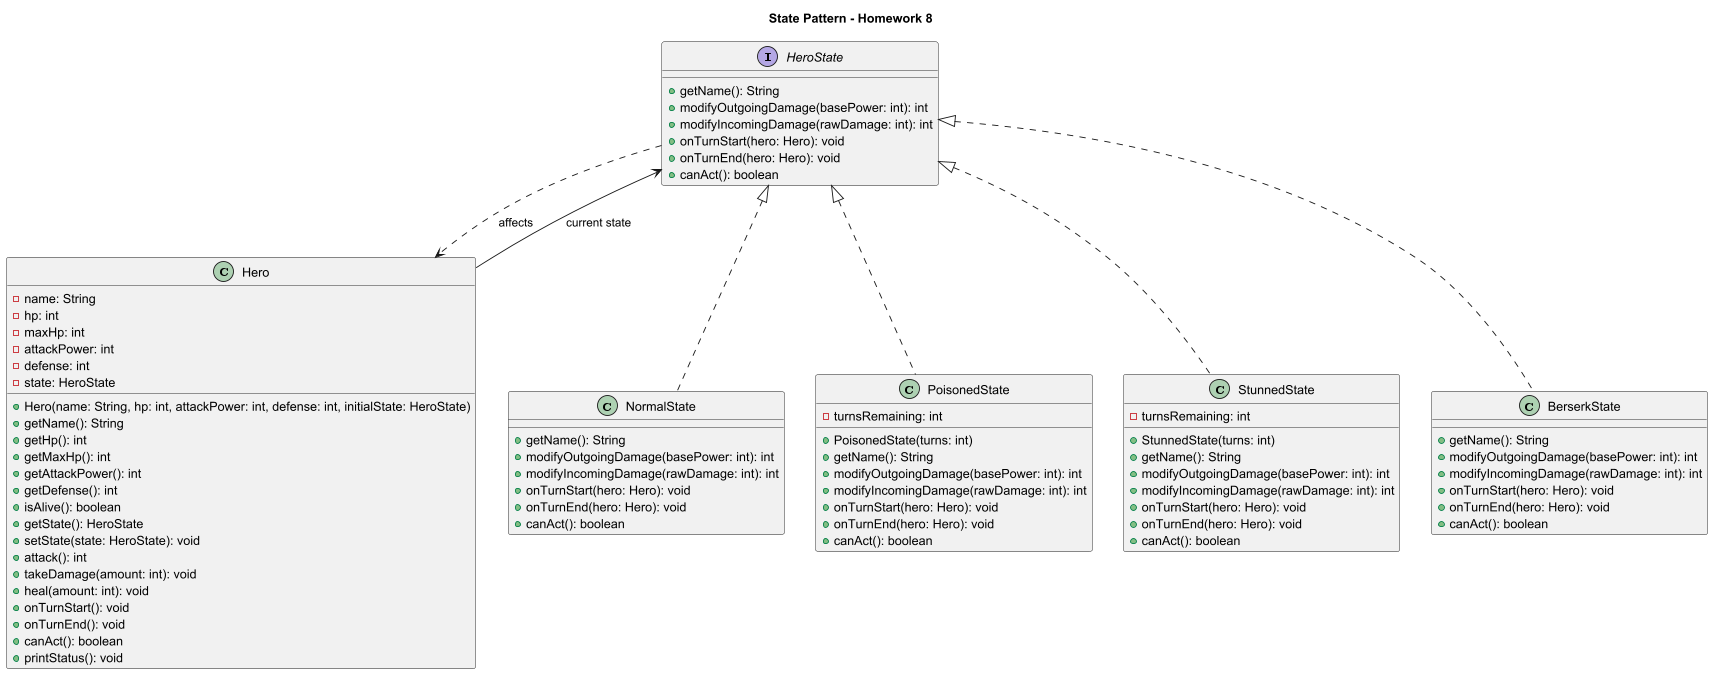

The diagram above was rendered by PlantUML. Its source (embedded in the PNG):
@startuml
title State Pattern - Homework 8

interface HeroState {
  +getName(): String
  +modifyOutgoingDamage(basePower: int): int
  +modifyIncomingDamage(rawDamage: int): int
  +onTurnStart(hero: Hero): void
  +onTurnEnd(hero: Hero): void
  +canAct(): boolean
}

class Hero {
  -name: String
  -hp: int
  -maxHp: int
  -attackPower: int
  -defense: int
  -state: HeroState
  +Hero(name: String, hp: int, attackPower: int, defense: int, initialState: HeroState)
  +getName(): String
  +getHp(): int
  +getMaxHp(): int
  +getAttackPower(): int
  +getDefense(): int
  +isAlive(): boolean
  +getState(): HeroState
  +setState(state: HeroState): void
  +attack(): int
  +takeDamage(amount: int): void
  +heal(amount: int): void
  +onTurnStart(): void
  +onTurnEnd(): void
  +canAct(): boolean
  +printStatus(): void
}

class NormalState {
  +getName(): String
  +modifyOutgoingDamage(basePower: int): int
  +modifyIncomingDamage(rawDamage: int): int
  +onTurnStart(hero: Hero): void
  +onTurnEnd(hero: Hero): void
  +canAct(): boolean
}

class PoisonedState {
  -turnsRemaining: int
  +PoisonedState(turns: int)
  +getName(): String
  +modifyOutgoingDamage(basePower: int): int
  +modifyIncomingDamage(rawDamage: int): int
  +onTurnStart(hero: Hero): void
  +onTurnEnd(hero: Hero): void
  +canAct(): boolean
}

class StunnedState {
  -turnsRemaining: int
  +StunnedState(turns: int)
  +getName(): String
  +modifyOutgoingDamage(basePower: int): int
  +modifyIncomingDamage(rawDamage: int): int
  +onTurnStart(hero: Hero): void
  +onTurnEnd(hero: Hero): void
  +canAct(): boolean
}

class BerserkState {
  +getName(): String
  +modifyOutgoingDamage(basePower: int): int
  +modifyIncomingDamage(rawDamage: int): int
  +onTurnStart(hero: Hero): void
  +onTurnEnd(hero: Hero): void
  +canAct(): boolean
}

HeroState <|.. NormalState
HeroState <|.. PoisonedState
HeroState <|.. StunnedState
HeroState <|.. BerserkState

Hero --> HeroState : current state
HeroState ..> Hero : affects

@enduml